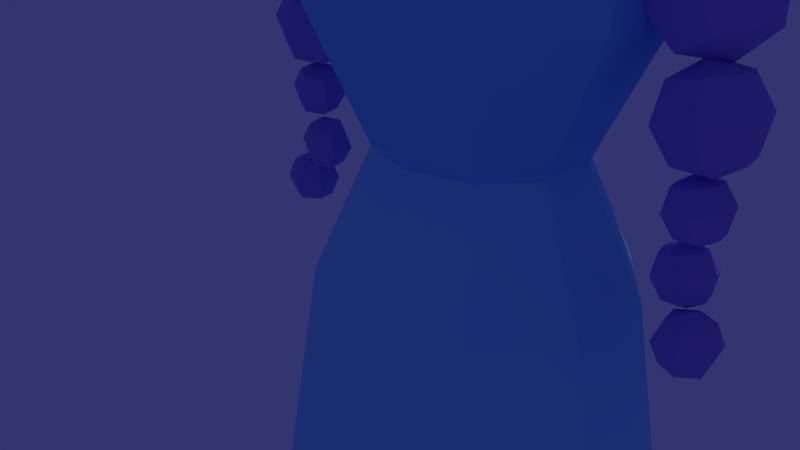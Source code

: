 # Source: enemy.blend  (saved by Blender 2.71.0; exported with 4.5.12 LTS)
import bpy
from mathutils import Matrix  # noqa: F401  (used for matrix-valued properties, if any)

bpy.ops.wm.read_factory_settings(use_empty=True)
scene = bpy.context.scene
scene.name = 'Scene'

# ---- collections
col_collection_1 = bpy.data.collections.new('Collection 1'); scene.collection.children.link(col_collection_1)

# ---- materials (node trees are filled in below, after node groups)
mat_material_006 = bpy.data.materials.new('Material.006')
mat_material_006.alpha_threshold = 0.0
mat_material_006.use_transparent_shadow = False
mat_material_006.diffuse_color = (0.3324, 0.7811, 1.0, 1.0)
mat_material_006.roughness = 0.5
mat_material_006.specular_intensity = 0.0
mat_material_006.line_color = (0.0, 0.0, 0.0, 1.0)
mat_material_004 = bpy.data.materials.new('Material.004')
mat_material_004.alpha_threshold = 0.0
mat_material_004.use_transparent_shadow = False
mat_material_004.diffuse_color = (1.0, 0.2394, 0.9584, 1.0)
mat_material_004.roughness = 0.5
mat_material_004.specular_intensity = 0.0
mat_material_004.line_color = (0.0, 0.0, 0.0, 1.0)
mat_material_001 = bpy.data.materials.new('Material.001')
mat_material_001.alpha_threshold = 0.0
mat_material_001.use_transparent_shadow = False
mat_material_001.diffuse_color = (0.7714, 0.1417, 0.9699, 1.0)
mat_material_001.roughness = 0.5
mat_material_001.specular_intensity = 0.0
mat_material_001.line_color = (0.0, 0.0, 0.0, 1.0)
mat_material_003 = bpy.data.materials.new('Material.003')
mat_material_003.alpha_threshold = 0.0
mat_material_003.use_transparent_shadow = False
mat_material_003.diffuse_color = (0.235, 0.6328, 1.0, 1.0)
mat_material_003.roughness = 0.5
mat_material_003.specular_intensity = 0.0
mat_material_003.line_color = (0.0, 0.0, 0.0, 1.0)
mat_material_002 = bpy.data.materials.new('Material.002')
mat_material_002.alpha_threshold = 0.0
mat_material_002.use_transparent_shadow = False
mat_material_002.diffuse_color = (0.3957, 0.2968, 0.8, 1.0)
mat_material_002.roughness = 0.5
mat_material_002.line_color = (0.0, 0.0, 0.0, 1.0)

# ---- material node trees

# ---- world
world_world = bpy.data.worlds.new('World'); scene.world = world_world
world_world.color = (0.03232, 0.03506, 0.1626)
world_world.use_sun_shadow = False
world_world.sun_shadow_jitter_overblur = 0.0
world_world.cycles.sampling_method = 'MANUAL'
world_world.cycles.sample_map_resolution = 256

# ---- cameras
cam_camera = bpy.data.cameras.new('Camera')
cam_camera.clip_end = 100.0
cam_camera.lens = 35.0
cam_camera.sensor_width = 32.0
cam_camera.sensor_height = 18.0
cam_camera.ortho_scale = 7.314
cam_camera.dof.focus_distance = 0.0
cam_camera.dof.aperture_fstop = 128.0

# ---- lights
light_lamp = bpy.data.lights.new('Lamp', 'POINT')
light_lamp.transmission_factor = 0.0
light_lamp.cutoff_distance = 30.0
light_lamp.energy = 100.0
light_lamp.shadow_buffer_clip_start = 1.001
light_lamp.shadow_soft_size = 0.1
light_lamp.shadow_maximum_resolution = 0.006
light_lamp.use_absolute_resolution = True
light_lamp.cycles.use_multiple_importance_sampling = False

# ---- meshes
me_cylinder_003 = bpy.data.meshes.new('Cylinder.003')
me_cylinder_003.from_pydata([(-1.089e-08, 1.747, -1.392), (1.151, 1.414, -1.392), (1.863, 0.54, -1.392), (1.863, -0.54, -1.392), (1.151, -1.414, -1.392), (-1.821e-07, -1.747, -1.392), (-1.151, -1.414, -1.392), (-1.863, -0.54, -1.392), (-1.863, 0.54, -1.392), (-1.151, 1.414, -1.392), (0.5757, 1.58, -1.392), (-9.354e-09, 0.7517, 0.5957), (0.4953, 0.6081, 0.5957), (1.507, 0.9768, -1.392), (0.8015, 0.2323, 0.5957), (1.863, -5.939e-08, -1.392), (0.8015, -0.2323, 0.5957), (1.507, -0.9768, -1.392), (0.4953, -0.6081, 0.5957), (0.5757, -1.58, -1.392), (-8.303e-08, -0.7517, 0.5957), (-0.5757, -1.58, -1.392), (-0.4953, -0.6081, 0.5957), (-1.507, -0.9768, -1.392), (-0.8015, -0.2323, 0.5957), (-1.863, 2.839e-08, -1.392), (-0.8015, 0.2323, 0.5957), (-1.507, 0.9768, -1.392), (-0.4953, 0.6081, 0.5957), (-0.5757, 1.58, -1.392), (0.2477, 0.6799, 0.5957), (0.6484, 0.4202, 0.5957), (0.8015, -6.324e-09, 0.5957), (0.6484, -0.4202, 0.5957), (0.2477, -0.6799, 0.5957), (-0.2477, -0.6799, 0.5957), (-0.6484, -0.4202, 0.5957), (-0.8015, 3.144e-08, 0.5957), (-0.2477, 0.6799, 0.5957), (-0.6484, 0.4202, 0.5957), (0.8636, 1.497, -1.392), (0.7818, 0.9598, 0.1551), (1.685, 0.7584, -1.392), (1.265, 0.3666, 0.1551), (1.863, -0.27, -1.392), (1.265, -0.3666, 0.1551), (1.329, -1.195, -1.392), (0.7818, -0.9598, 0.1551), (0.2879, -1.664, -1.392), (-1.241e-07, -1.186, 0.1551), (-0.8636, -1.497, -1.392), (-0.7818, -0.9598, 0.1551), (-1.685, -0.7584, -1.392), (-1.265, -0.3666, 0.1551), (-1.863, 0.27, -1.392), (-1.265, 0.3666, 0.1551), (-1.329, 1.195, -1.392), (-0.7818, 0.9598, 0.1551), (-0.2879, 1.664, -1.392), (0.2879, 1.664, -1.392), (-7.869e-09, 1.186, 0.1551), (1.329, 1.195, -1.392), (1.863, 0.27, -1.392), (1.685, -0.7584, -1.392), (0.8636, -1.497, -1.392), (-0.2879, -1.664, -1.392), (-1.329, -1.195, -1.392), (-1.863, -0.27, -1.392), (-1.685, 0.7584, -1.392), (-0.8636, 1.497, -1.392), (0.3715, 0.644, 0.5957), (0.1238, 0.7158, 0.5957), (0.3909, 1.073, 0.1551), (0.7249, 0.3262, 0.5957), (0.5719, 0.5142, 0.5957), (1.023, 0.6632, 0.1551), (0.8015, -0.1161, 0.5957), (0.8015, 0.1161, 0.5957), (1.265, -2.98e-08, 0.1551), (0.5719, -0.5142, 0.5957), (0.7249, -0.3262, 0.5957), (1.023, -0.6632, 0.1551), (0.1238, -0.7158, 0.5957), (0.3715, -0.644, 0.5957), (0.3909, -1.073, 0.1551), (-0.3715, -0.644, 0.5957), (-0.1238, -0.7158, 0.5957), (-0.3909, -1.073, 0.1551), (-0.7249, -0.3262, 0.5957), (-0.5719, -0.5142, 0.5957), (-1.023, -0.6632, 0.1551), (-0.8015, 0.1161, 0.5957), (-0.8015, -0.1161, 0.5957), (-1.265, 2.98e-08, 0.1551), (-0.1238, 0.7158, 0.5957), (-0.3715, 0.644, 0.5957), (-0.3909, 1.073, 0.1551), (-0.5719, 0.5142, 0.5957), (-0.7249, 0.3262, 0.5957), (-1.023, 0.6632, 0.1551), (0.5863, 1.016, 0.1551), (0.1954, 1.13, 0.1551), (1.144, 0.5149, 0.1551), (0.9026, 0.8115, 0.1551), (1.265, -0.1833, 0.1551), (1.265, 0.1833, 0.1551), (0.9026, -0.8115, 0.1551), (1.144, -0.5149, 0.1551), (0.1954, -1.13, 0.1551), (0.5863, -1.016, 0.1551), (-0.5863, -1.016, 0.1551), (-0.1954, -1.13, 0.1551), (-1.144, -0.5149, 0.1551), (-0.9026, -0.8115, 0.1551), (-1.265, 0.1833, 0.1551), (-1.265, -0.1833, 0.1551), (-0.1954, 1.13, 0.1551), (-0.5863, 1.016, 0.1551), (-0.9026, 0.8115, 0.1551), (-1.144, 0.5149, 0.1551)], [], [(0, 59, 10, 40, 1, 61, 13, 42, 2, 62, 15, 44, 3, 63, 17, 46, 4, 64, 19, 48, 5, 65, 21, 50, 6, 66, 23, 52, 7, 67, 25, 54, 8, 68, 27, 56, 9, 69, 29, 58), (116, 60, 0, 58, 29, 69, 9, 57, 117, 96), (100, 41, 1, 40, 10, 59, 0, 60, 101, 72), (76, 16, 45, 104, 78, 105, 43, 14, 77, 32), (102, 43, 2, 42, 13, 61, 1, 41, 103, 75), (79, 18, 47, 106, 81, 107, 45, 16, 80, 33), (104, 45, 3, 44, 15, 62, 2, 43, 105, 78), (106, 47, 4, 46, 17, 63, 3, 45, 107, 81), (108, 49, 5, 48, 19, 64, 4, 47, 109, 84), (82, 20, 49, 108, 84, 109, 47, 18, 83, 34), (110, 51, 6, 50, 21, 65, 5, 49, 111, 87), (85, 22, 51, 110, 87, 111, 49, 20, 86, 35), (70, 12, 41, 100, 72, 101, 60, 11, 71, 30), (88, 24, 53, 112, 90, 113, 51, 22, 89, 36), (118, 57, 9, 56, 27, 68, 8, 55, 119, 99), (97, 28, 57, 118, 99, 119, 55, 26, 98, 39), (94, 11, 60, 116, 96, 117, 57, 28, 95, 38), (114, 55, 8, 54, 25, 67, 7, 53, 115, 93), (91, 26, 55, 114, 93, 115, 53, 24, 92, 37), (112, 53, 7, 52, 23, 66, 6, 51, 113, 90), (73, 14, 43, 102, 75, 103, 41, 12, 74, 31)])
me_cylinder_003.materials.append(mat_material_006)
me_cylinder_003.use_remesh_preserve_volume = False
me_cylinder_003.use_remesh_preserve_attributes = False
me_cylinder_003.use_mirror_vertex_groups = False
me_cylinder_003.update()
me_cylinder_002 = bpy.data.meshes.new('Cylinder.002')
me_cylinder_002.from_pydata([(0.2675, -0.8232, 1.216), (-0.7002, -0.5087, 1.216), (-0.7002, 0.5087, 1.216), (0.2675, 0.8232, 1.216), (0.8655, 0.0, 1.216), (0.0, 0.0, 1.053), (0.9203, -0.299, 1.349), (0.9203, 0.299, 1.349), (0.0, -0.9677, 1.349), (0.5688, -0.7829, 1.349), (-0.9203, -0.299, 1.349), (-0.5688, -0.7829, 1.349), (-0.5688, 0.7829, 1.349), (-0.9203, 0.299, 1.349), (0.5688, 0.7829, 1.349), (0.0, 0.9677, 1.349), (0.666, -0.4838, 1.193), (-0.2544, -0.7829, 1.193), (-0.8232, 0.0, 1.193), (-0.2544, 0.7829, 1.193), (0.666, 0.4838, 1.193), (0.1572, -0.4838, 1.097), (0.5087, 0.0, 1.097), (-0.4116, -0.299, 1.097), (-0.4116, 0.299, 1.097), (0.1572, 0.4838, 1.097)], [], [(0, 16, 21), (1, 17, 23), (2, 18, 24), (3, 19, 25), (4, 20, 22), (6, 7, 4), (8, 9, 0), (10, 11, 1), (12, 13, 2), (14, 15, 3), (9, 16, 0), (9, 6, 16), (6, 4, 16), (11, 17, 1), (11, 8, 17), (8, 0, 17), (13, 18, 2), (13, 10, 18), (10, 1, 18), (15, 19, 3), (15, 12, 19), (12, 2, 19), (7, 20, 4), (7, 14, 20), (14, 3, 20), (21, 22, 5), (21, 16, 22), (16, 4, 22), (23, 21, 5), (23, 17, 21), (17, 0, 21), (24, 23, 5), (24, 18, 23), (18, 1, 23), (25, 24, 5), (25, 19, 24), (19, 2, 24), (22, 25, 5), (22, 20, 25), (20, 3, 25)])
me_cylinder_002.materials.append(mat_material_004)
me_cylinder_002.use_remesh_preserve_volume = False
me_cylinder_002.use_remesh_preserve_attributes = False
me_cylinder_002.use_mirror_vertex_groups = False
me_cylinder_002.update()
me_sphere_002 = bpy.data.meshes.new('Sphere.002')
me_sphere_002.from_pydata([(-0.866, 0.0, -0.5), (8.742e-08, 0.0, -1.0), (1.253e-07, 0.866, 0.5), (1.253e-07, 0.866, -0.5), (0.866, -7.571e-08, 0.5), (0.866, -7.571e-08, -0.5), (-2.614e-08, -0.866, 0.5), (-2.614e-08, -0.866, -0.5), (0.0, 2.132e-14, 1.0), (-0.866, 1.514e-07, 0.5)], [], [(3, 2, 4, 5), (5, 4, 6, 7), (1, 0, 3), (0, 9, 2, 3), (9, 8, 2), (1, 3, 5), (2, 8, 4), (1, 5, 7), (4, 8, 6), (1, 7, 0), (7, 6, 9, 0), (6, 8, 9)])
me_sphere_002.materials.append(mat_material_001)
me_sphere_002.use_remesh_preserve_volume = False
me_sphere_002.use_remesh_preserve_attributes = False
me_sphere_002.use_mirror_vertex_groups = False
me_sphere_002.update()
me_cylinder_001 = bpy.data.meshes.new('Cylinder.001')
me_cylinder_001.from_pydata([(0.9203, -0.299, 1.349), (0.9203, 0.299, 1.349), (0.0, -0.9677, 1.349), (0.5688, -0.7829, 1.349), (-0.9203, -0.299, 1.349), (-0.5688, -0.7829, 1.349), (-0.5688, 0.7829, 1.349), (-0.9203, 0.299, 1.349), (0.5688, 0.7829, 1.349), (0.0, 0.9677, 1.349), (-7.869e-09, 1.186, 1.392), (0.7818, 0.9598, 1.392), (1.265, 0.3666, 1.392), (1.265, -0.3666, 1.392), (0.7818, -0.9598, 1.392), (-1.241e-07, -1.186, 1.392), (-0.7818, -0.9598, 1.392), (-1.265, -0.3666, 1.392), (-1.265, 0.3666, 1.392), (-0.7818, 0.9598, 1.392), (0.3909, 1.073, 1.392), (-9.354e-09, 0.7517, 0.5957), (0.4953, 0.6081, 0.5957), (1.023, 0.6632, 1.392), (0.8015, 0.2323, 0.5957), (1.265, -2.98e-08, 1.392), (0.8015, -0.2323, 0.5957), (1.023, -0.6632, 1.392), (0.4953, -0.6081, 0.5957), (0.3909, -1.073, 1.392), (-8.303e-08, -0.7517, 0.5957), (-0.3909, -1.073, 1.392), (-0.4953, -0.6081, 0.5957), (-1.023, -0.6632, 1.392), (-0.8015, -0.2323, 0.5957), (-1.265, 0.0, 1.392), (-0.8015, 0.2323, 0.5957), (-1.023, 0.6632, 1.392), (-0.4953, 0.6081, 0.5957), (-0.3909, 1.073, 1.392), (0.2477, 0.6799, 0.5957), (0.6484, 0.4202, 0.5957), (0.8015, -6.324e-09, 0.5957), (0.6484, -0.4202, 0.5957), (0.2477, -0.6799, 0.5957), (-0.2477, -0.6799, 0.5957), (-0.6484, -0.4202, 0.5957), (-0.8015, 3.144e-08, 0.5957), (-0.2477, 0.6799, 0.5957), (-0.6484, 0.4202, 0.5957), (0.1954, 1.13, 1.392), (-7.869e-09, 1.186, 1.066), (0.9026, 0.8115, 1.392), (1.265, 0.1833, 1.392), (1.144, -0.5149, 1.392), (0.5863, -1.016, 1.392), (-0.1954, -1.13, 1.392), (-0.9026, -0.8115, 1.392), (-1.265, -0.1833, 1.392), (-1.144, 0.5149, 1.392), (-0.5863, 1.016, 1.392), (0.5863, 1.016, 1.392), (0.7818, 0.9598, 1.066), (1.144, 0.5149, 1.392), (1.265, 0.3666, 1.066), (1.265, -0.1833, 1.392), (1.265, -0.3666, 1.066), (0.9026, -0.8115, 1.392), (0.7818, -0.9598, 1.066), (0.1954, -1.13, 1.392), (-1.241e-07, -1.186, 1.066), (-0.5863, -1.016, 1.392), (-0.7818, -0.9598, 1.066), (-1.144, -0.5149, 1.392), (-1.265, -0.3666, 1.066), (-1.265, 0.1833, 1.392), (-1.265, 0.3666, 1.066), (-0.9026, 0.8115, 1.392), (-0.7818, 0.9598, 1.066), (-0.1954, 1.13, 1.392), (0.3715, 0.644, 0.5957), (0.1238, 0.7158, 0.5957), (0.3909, 1.073, 1.066), (0.7249, 0.3262, 0.5957), (0.5719, 0.5142, 0.5957), (1.023, 0.6632, 1.066), (0.8015, -0.1161, 0.5957), (0.8015, 0.1161, 0.5957), (1.265, -2.98e-08, 1.066), (0.5719, -0.5142, 0.5957), (0.7249, -0.3262, 0.5957), (1.023, -0.6632, 1.066), (0.1238, -0.7158, 0.5957), (0.3715, -0.644, 0.5957), (0.3909, -1.073, 1.066), (-0.3715, -0.644, 0.5957), (-0.1238, -0.7158, 0.5957), (-0.3909, -1.073, 1.066), (-0.7249, -0.3262, 0.5957), (-0.5719, -0.5142, 0.5957), (-1.023, -0.6632, 1.066), (-0.8015, 0.1161, 0.5957), (-0.8015, -0.1161, 0.5957), (-1.265, 1.49e-08, 1.066), (-0.1238, 0.7158, 0.5957), (-0.3715, 0.644, 0.5957), (-0.3909, 1.073, 1.066), (-0.5719, 0.5142, 0.5957), (-0.7249, 0.3262, 0.5957), (-1.023, 0.6632, 1.066), (0.5863, 1.016, 1.066), (1.144, 0.5149, 1.066), (1.265, -0.1833, 1.066), (0.9026, -0.8115, 1.066), (0.1954, -1.13, 1.066), (-0.5863, -1.016, 1.066), (-1.144, -0.5149, 1.066), (-1.265, 0.1833, 1.066), (-0.1954, 1.13, 1.066), (-0.9026, 0.8115, 1.066), (0.1954, 1.13, 1.066), (0.9026, 0.8115, 1.066), (1.265, 0.1833, 1.066), (1.144, -0.5149, 1.066), (0.5863, -1.016, 1.066), (-0.1954, -1.13, 1.066), (-0.9026, -0.8115, 1.066), (-1.265, -0.1833, 1.066), (-0.5863, 1.016, 1.066), (-1.144, 0.5149, 1.066)], [], [(6, 9, 10, 79, 39, 60, 19), (7, 6, 19, 77, 37, 59, 18), (4, 7, 18, 75, 35, 58, 17), (5, 4, 17, 73, 33, 57, 16), (2, 5, 16, 71, 31, 56, 15), (3, 2, 15, 69, 29, 55, 14), (0, 3, 14, 67, 27, 54, 13), (1, 0, 13, 65, 25, 53, 12), (8, 1, 12, 63, 23, 52, 11), (9, 8, 11, 61, 20, 50, 10), (79, 10, 51, 118, 106, 128, 78, 19, 60, 39), (63, 12, 64, 111, 85, 121, 62, 11, 52, 23), (61, 11, 62, 110, 82, 120, 51, 10, 50, 20), (111, 64, 24, 83, 41, 84, 22, 62, 121, 85), (112, 66, 26, 86, 42, 87, 24, 64, 122, 88), (113, 68, 28, 89, 43, 90, 26, 66, 123, 91), (67, 14, 68, 113, 91, 123, 66, 13, 54, 27), (65, 13, 66, 112, 88, 122, 64, 12, 53, 25), (114, 70, 30, 92, 44, 93, 28, 68, 124, 94), (69, 15, 70, 114, 94, 124, 68, 14, 55, 29), (115, 72, 32, 95, 45, 96, 30, 70, 125, 97), (71, 16, 72, 115, 97, 125, 70, 15, 56, 31), (73, 17, 74, 116, 100, 126, 72, 16, 57, 33), (75, 18, 76, 117, 103, 127, 74, 17, 58, 35), (116, 74, 34, 98, 46, 99, 32, 72, 126, 100), (117, 76, 36, 101, 47, 102, 34, 74, 127, 103), (118, 51, 21, 104, 48, 105, 38, 78, 128, 106), (119, 78, 38, 107, 49, 108, 36, 76, 129, 109), (77, 19, 78, 119, 109, 129, 76, 18, 59, 37), (110, 62, 22, 80, 40, 81, 21, 51, 120, 82)])
me_cylinder_001.materials.append(mat_material_003)
me_cylinder_001.use_remesh_preserve_volume = False
me_cylinder_001.use_remesh_preserve_attributes = False
me_cylinder_001.use_mirror_vertex_groups = False
me_cylinder_001.update()
me_sphere_008 = bpy.data.meshes.new('Sphere.008')
me_sphere_008.from_pydata([(1.035, 0.6683, 10.98), (-0.07093, 0.7651, 10.07), (-0.2083, 0.7771, 8.637), (0.7035, 0.6973, 7.527), (1.72, 1.764, 10.67), (0.8978, 2.315, 9.628), (0.4767, 1.873, 8.325), (2.89, 1.662, 10.05), (2.552, 2.17, 8.746), (1.646, 1.771, 7.701), (3.374, 0.4637, 9.737), (3.237, 0.4757, 8.304), (2.13, 0.5725, 7.389), (2.689, -0.6321, 10.05), (2.268, -1.074, 8.746), (1.445, -0.5233, 7.701), (2.462, 0.5435, 10.85), (1.52, -0.5298, 10.67), (0.614, -0.9293, 9.628), (0.276, -0.421, 8.325), (-0.1167, 0.3367, 7.505), (-0.8218, 0.3984, 6.548), (-0.6466, 0.3831, 5.371), (0.3064, 0.2997, 4.663), (0.4977, 1.239, 7.372), (0.04699, 1.674, 6.36), (-0.03224, 1.285, 5.238), (1.56, 1.146, 7.106), (1.55, 1.543, 5.984), (1.03, 1.192, 4.972), (2.009, 0.1508, 6.973), (2.184, 0.1355, 5.796), (1.479, 0.1972, 4.839), (1.394, -0.7512, 7.106), (1.315, -1.14, 5.984), (0.8645, -0.7048, 4.972), (1.056, 0.2342, 7.681), (0.3317, -0.6582, 7.372), (-0.1877, -1.009, 6.36), (-0.1982, -0.6119, 5.238), (0.09092, 0.2816, 4.556), (-0.3626, 0.3213, 3.941), (-0.2499, 0.3115, 3.184), (0.363, 0.2578, 2.729), (0.486, 0.8618, 4.471), (0.1962, 1.142, 3.82), (0.1452, 0.8916, 3.099), (1.17, 0.802, 4.3), (1.163, 1.057, 3.578), (0.8287, 0.8318, 2.927), (1.458, 0.162, 4.214), (1.571, 0.1522, 3.457), (1.117, 0.1919, 2.842), (1.063, -0.4181, 4.3), (1.012, -0.6683, 3.578), (0.722, -0.3883, 2.927), (0.845, 0.2157, 4.669), (0.3793, -0.3583, 4.471), (0.04522, -0.5837, 3.82), (0.03847, -0.3285, 3.099), (0.3642, 0.3887, 2.502), (-0.08934, 0.4284, 1.887), (0.02336, 0.4186, 1.13), (0.6363, 0.3649, 0.6744), (0.7564, 0.9361, 2.416), (0.4654, 1.203, 1.766), (0.4156, 0.9659, 1.044), (1.44, 0.8763, 2.245), (1.432, 1.118, 1.524), (1.099, 0.9061, 0.873), (1.731, 0.2692, 2.16), (1.844, 0.2593, 1.403), (1.39, 0.299, 0.7875), (1.339, -0.2782, 2.245), (1.289, -0.5148, 1.524), (0.9981, -0.2484, 0.873), (1.118, 0.3228, 2.615), (0.6554, -0.2184, 2.416), (0.3225, -0.4302, 1.766), (0.3146, -0.1886, 1.044), (-0.7071, 0.0, 0.7071), (-1.0, 0.0, -4.371e-08), (-0.7071, 0.0, -0.7071), (8.742e-08, 0.0, -1.0), (-0.3536, 0.6124, 0.7071), (-0.5, 0.866, -4.371e-08), (-0.3536, 0.6124, -0.7071), (0.3536, 0.6124, 0.7071), (0.5, 0.866, -4.371e-08), (0.3536, 0.6124, -0.7071), (0.7071, -1.031e-07, 0.7071), (1.0, -1.627e-07, -4.371e-08), (0.7071, -1.031e-07, -0.7071), (0.3536, -0.6124, 0.7071), (0.5, -0.866, -4.371e-08), (0.3536, -0.6124, -0.7071), (4.371e-08, -7.571e-08, 1.0), (-0.3536, -0.6124, 0.7071), (-0.5, -0.866, -4.371e-08), (-0.3536, -0.6124, -0.7071)], [], [(2, 1, 5, 6), (1, 0, 4, 5), (6, 5, 8, 9), (5, 4, 7, 8), (9, 8, 11, 12), (8, 7, 10, 11), (12, 11, 14, 15), (11, 10, 13, 14), (15, 14, 18, 19), (14, 13, 17, 18), (3, 2, 6), (0, 16, 4), (3, 6, 9), (4, 16, 7), (3, 9, 12), (7, 16, 10), (3, 12, 15), (10, 16, 13), (3, 15, 19), (13, 16, 17), (3, 19, 2), (19, 18, 1, 2), (18, 17, 0, 1), (17, 16, 0), (22, 21, 25, 26), (21, 20, 24, 25), (26, 25, 28, 29), (25, 24, 27, 28), (29, 28, 31, 32), (28, 27, 30, 31), (32, 31, 34, 35), (31, 30, 33, 34), (35, 34, 38, 39), (34, 33, 37, 38), (23, 22, 26), (20, 36, 24), (23, 26, 29), (24, 36, 27), (23, 29, 32), (27, 36, 30), (23, 32, 35), (30, 36, 33), (23, 35, 39), (33, 36, 37), (23, 39, 22), (39, 38, 21, 22), (38, 37, 20, 21), (37, 36, 20), (42, 41, 45, 46), (41, 40, 44, 45), (46, 45, 48, 49), (45, 44, 47, 48), (49, 48, 51, 52), (48, 47, 50, 51), (52, 51, 54, 55), (51, 50, 53, 54), (55, 54, 58, 59), (54, 53, 57, 58), (43, 42, 46), (40, 56, 44), (43, 46, 49), (44, 56, 47), (43, 49, 52), (47, 56, 50), (43, 52, 55), (50, 56, 53), (43, 55, 59), (53, 56, 57), (43, 59, 42), (59, 58, 41, 42), (58, 57, 40, 41), (57, 56, 40), (62, 61, 65, 66), (61, 60, 64, 65), (66, 65, 68, 69), (65, 64, 67, 68), (69, 68, 71, 72), (68, 67, 70, 71), (72, 71, 74, 75), (71, 70, 73, 74), (75, 74, 78, 79), (74, 73, 77, 78), (63, 62, 66), (60, 76, 64), (63, 66, 69), (64, 76, 67), (63, 69, 72), (67, 76, 70), (63, 72, 75), (70, 76, 73), (63, 75, 79), (73, 76, 77), (63, 79, 62), (79, 78, 61, 62), (78, 77, 60, 61), (77, 76, 60), (82, 81, 85, 86), (81, 80, 84, 85), (86, 85, 88, 89), (85, 84, 87, 88), (89, 88, 91, 92), (88, 87, 90, 91), (92, 91, 94, 95), (91, 90, 93, 94), (95, 94, 98, 99), (94, 93, 97, 98), (83, 82, 86), (80, 96, 84), (83, 86, 89), (84, 96, 87), (83, 89, 92), (87, 96, 90), (83, 92, 95), (90, 96, 93), (83, 95, 99), (93, 96, 97), (83, 99, 82), (99, 98, 81, 82), (98, 97, 80, 81), (97, 96, 80)])
me_sphere_008.materials.append(mat_material_002)
me_sphere_008.use_remesh_preserve_volume = False
me_sphere_008.use_remesh_preserve_attributes = False
me_sphere_008.use_mirror_vertex_groups = False
me_sphere_008.update()
me_sphere_009 = bpy.data.meshes.new('Sphere.009')
me_sphere_009.from_pydata([(1.035, 0.6683, 10.98), (-0.07093, 0.7651, 10.07), (-0.2083, 0.7771, 8.637), (0.7035, 0.6973, 7.527), (1.72, 1.764, 10.67), (0.8978, 2.315, 9.628), (0.4767, 1.873, 8.325), (2.89, 1.662, 10.05), (2.552, 2.17, 8.746), (1.646, 1.771, 7.701), (3.374, 0.4637, 9.737), (3.237, 0.4757, 8.304), (2.13, 0.5725, 7.389), (2.689, -0.6321, 10.05), (2.268, -1.074, 8.746), (1.445, -0.5233, 7.701), (2.462, 0.5435, 10.85), (1.52, -0.5298, 10.67), (0.614, -0.9293, 9.628), (0.276, -0.421, 8.325), (-0.1167, 0.3367, 7.505), (-0.8218, 0.3984, 6.548), (-0.6466, 0.3831, 5.371), (0.3064, 0.2997, 4.663), (0.4977, 1.239, 7.372), (0.04699, 1.674, 6.36), (-0.03224, 1.285, 5.238), (1.56, 1.146, 7.106), (1.55, 1.543, 5.984), (1.03, 1.192, 4.972), (2.009, 0.1508, 6.973), (2.184, 0.1355, 5.796), (1.479, 0.1972, 4.839), (1.394, -0.7512, 7.106), (1.315, -1.14, 5.984), (0.8645, -0.7048, 4.972), (1.056, 0.2342, 7.681), (0.3317, -0.6582, 7.372), (-0.1877, -1.009, 6.36), (-0.1982, -0.6119, 5.238), (0.09092, 0.2816, 4.556), (-0.3626, 0.3213, 3.941), (-0.2499, 0.3115, 3.184), (0.363, 0.2578, 2.729), (0.486, 0.8618, 4.471), (0.1962, 1.142, 3.82), (0.1452, 0.8916, 3.099), (1.17, 0.802, 4.3), (1.163, 1.057, 3.578), (0.8287, 0.8318, 2.927), (1.458, 0.162, 4.214), (1.571, 0.1522, 3.457), (1.117, 0.1919, 2.842), (1.063, -0.4181, 4.3), (1.012, -0.6683, 3.578), (0.722, -0.3883, 2.927), (0.845, 0.2157, 4.669), (0.3793, -0.3583, 4.471), (0.04522, -0.5837, 3.82), (0.03847, -0.3285, 3.099), (0.3642, 0.3887, 2.502), (-0.08934, 0.4284, 1.887), (0.02336, 0.4186, 1.13), (0.6363, 0.3649, 0.6744), (0.7564, 0.9361, 2.416), (0.4654, 1.203, 1.766), (0.4156, 0.9659, 1.044), (1.44, 0.8763, 2.245), (1.432, 1.118, 1.524), (1.099, 0.9061, 0.873), (1.731, 0.2692, 2.16), (1.844, 0.2593, 1.403), (1.39, 0.299, 0.7875), (1.339, -0.2782, 2.245), (1.289, -0.5148, 1.524), (0.9981, -0.2484, 0.873), (1.118, 0.3228, 2.615), (0.6554, -0.2184, 2.416), (0.3225, -0.4302, 1.766), (0.3146, -0.1886, 1.044), (-0.7071, 0.0, 0.7071), (-1.0, 0.0, -4.371e-08), (-0.7071, 0.0, -0.7071), (8.742e-08, 0.0, -1.0), (-0.3536, 0.6124, 0.7071), (-0.5, 0.866, -4.371e-08), (-0.3536, 0.6124, -0.7071), (0.3536, 0.6124, 0.7071), (0.5, 0.866, -4.371e-08), (0.3536, 0.6124, -0.7071), (0.7071, -1.031e-07, 0.7071), (1.0, -1.627e-07, -4.371e-08), (0.7071, -1.031e-07, -0.7071), (0.3536, -0.6124, 0.7071), (0.5, -0.866, -4.371e-08), (0.3536, -0.6124, -0.7071), (4.371e-08, -7.571e-08, 1.0), (-0.3536, -0.6124, 0.7071), (-0.5, -0.866, -4.371e-08), (-0.3536, -0.6124, -0.7071)], [], [(2, 1, 5, 6), (1, 0, 4, 5), (6, 5, 8, 9), (5, 4, 7, 8), (9, 8, 11, 12), (8, 7, 10, 11), (12, 11, 14, 15), (11, 10, 13, 14), (15, 14, 18, 19), (14, 13, 17, 18), (3, 2, 6), (0, 16, 4), (3, 6, 9), (4, 16, 7), (3, 9, 12), (7, 16, 10), (3, 12, 15), (10, 16, 13), (3, 15, 19), (13, 16, 17), (3, 19, 2), (19, 18, 1, 2), (18, 17, 0, 1), (17, 16, 0), (22, 21, 25, 26), (21, 20, 24, 25), (26, 25, 28, 29), (25, 24, 27, 28), (29, 28, 31, 32), (28, 27, 30, 31), (32, 31, 34, 35), (31, 30, 33, 34), (35, 34, 38, 39), (34, 33, 37, 38), (23, 22, 26), (20, 36, 24), (23, 26, 29), (24, 36, 27), (23, 29, 32), (27, 36, 30), (23, 32, 35), (30, 36, 33), (23, 35, 39), (33, 36, 37), (23, 39, 22), (39, 38, 21, 22), (38, 37, 20, 21), (37, 36, 20), (42, 41, 45, 46), (41, 40, 44, 45), (46, 45, 48, 49), (45, 44, 47, 48), (49, 48, 51, 52), (48, 47, 50, 51), (52, 51, 54, 55), (51, 50, 53, 54), (55, 54, 58, 59), (54, 53, 57, 58), (43, 42, 46), (40, 56, 44), (43, 46, 49), (44, 56, 47), (43, 49, 52), (47, 56, 50), (43, 52, 55), (50, 56, 53), (43, 55, 59), (53, 56, 57), (43, 59, 42), (59, 58, 41, 42), (58, 57, 40, 41), (57, 56, 40), (62, 61, 65, 66), (61, 60, 64, 65), (66, 65, 68, 69), (65, 64, 67, 68), (69, 68, 71, 72), (68, 67, 70, 71), (72, 71, 74, 75), (71, 70, 73, 74), (75, 74, 78, 79), (74, 73, 77, 78), (63, 62, 66), (60, 76, 64), (63, 66, 69), (64, 76, 67), (63, 69, 72), (67, 76, 70), (63, 72, 75), (70, 76, 73), (63, 75, 79), (73, 76, 77), (63, 79, 62), (79, 78, 61, 62), (78, 77, 60, 61), (77, 76, 60), (82, 81, 85, 86), (81, 80, 84, 85), (86, 85, 88, 89), (85, 84, 87, 88), (89, 88, 91, 92), (88, 87, 90, 91), (92, 91, 94, 95), (91, 90, 93, 94), (95, 94, 98, 99), (94, 93, 97, 98), (83, 82, 86), (80, 96, 84), (83, 86, 89), (84, 96, 87), (83, 89, 92), (87, 96, 90), (83, 92, 95), (90, 96, 93), (83, 95, 99), (93, 96, 97), (83, 99, 82), (99, 98, 81, 82), (98, 97, 80, 81), (97, 96, 80)])
me_sphere_009.materials.append(mat_material_002)
me_sphere_009.use_remesh_preserve_volume = False
me_sphere_009.use_remesh_preserve_attributes = False
me_sphere_009.use_mirror_vertex_groups = False
me_sphere_009.update()

# ---- objects
ob_cylinder_002 = bpy.data.objects.new('Cylinder.002', me_cylinder_003)
ob_cylinder_001 = bpy.data.objects.new('Cylinder.001', me_cylinder_002)
ob_sphere = bpy.data.objects.new('Sphere', me_sphere_002)
ob_cylinder = bpy.data.objects.new('Cylinder', me_cylinder_001)
ob_lamp = bpy.data.objects.new('Lamp', light_lamp)
ob_camera = bpy.data.objects.new('Camera', cam_camera)
ob_sphere_005 = bpy.data.objects.new('Sphere.005', me_sphere_008)
ob_sphere_001 = bpy.data.objects.new('Sphere.001', me_sphere_009)

# ---- transforms, parenting, visibility, modifiers, constraints
ob_cylinder_002.location = (0.0, 0.0, 1.635)
ob_cylinder_002.scale = (0.7942, 0.7942, 1.795)
ob_cylinder_002.lineart.crease_threshold = 0.0
ob_cylinder_001.location = (0.0, 0.0, 1.635)
ob_cylinder_001.scale = (0.7942, 0.7942, 1.795)
ob_cylinder_001.lineart.crease_threshold = 0.0
ob_sphere.location = (0.0, 0.0, 5.685)
ob_sphere.scale = (0.9197, 0.9197, 1.505)
ob_sphere.lineart.crease_threshold = 0.0
ob_cylinder.location = (0.0, 0.0, 1.635)
ob_cylinder.scale = (0.7942, 0.7942, 1.795)
ob_cylinder.lineart.crease_threshold = 0.0
ob_lamp.location = (0.282, 1.005, 5.459)
ob_lamp.rotation_euler = (0.6503, 0.05522, 1.866)
ob_lamp.lock_rotations_4d = False
ob_lamp.empty_display_type = 'ARROWS'
ob_lamp.color = (0.0, 0.0, 0.0, 0.0)
ob_lamp.lineart.crease_threshold = 0.0
ob_camera.location = (3.158, -3.574, 4.533)
ob_camera.rotation_euler = (1.109, 0.01082, 0.8149)
ob_camera.lock_rotations_4d = False
ob_camera.empty_display_type = 'ARROWS'
ob_camera.color = (0.0, 0.0, 0.0, 0.0)
ob_camera.display_type = 'WIRE'
ob_camera.lineart.crease_threshold = 0.0
ob_sphere_005.location = (-1.582, -0.006668, 2.012)
ob_sphere_005.rotation_euler = (0.0, -2.98e-08, -0.3736)
ob_sphere_005.scale = (0.1861, 0.1861, 0.1861)
ob_sphere_005.lineart.crease_threshold = 0.0
ob_sphere_001.location = (1.449, -0.006668, 2.012)
ob_sphere_001.rotation_euler = (0.0, -2.98e-08, -0.3736)
ob_sphere_001.scale = (-0.186, 0.1861, 0.1861)
ob_sphere_001.lineart.crease_threshold = 0.0

# ---- collection membership
col_collection_1.objects.link(ob_cylinder_002)
col_collection_1.objects.link(ob_cylinder_001)
col_collection_1.objects.link(ob_sphere)
col_collection_1.objects.link(ob_cylinder)
col_collection_1.objects.link(ob_lamp)
col_collection_1.objects.link(ob_camera)
col_collection_1.objects.link(ob_sphere_005)
col_collection_1.objects.link(ob_sphere_001)

# ---- scene / render settings (as saved in the file)
scene.camera = ob_camera
scene.frame_start = 1; scene.frame_end = 250; scene.frame_set(3)
scene.render.engine = 'BLENDER_EEVEE_NEXT'
scene.render.resolution_percentage = 50
scene.render.dither_intensity = 0.0
scene.cycles.use_denoising = False
scene.cycles.samples = 10
scene.cycles.sampling_pattern = 'TABULATED_SOBOL'
scene.cycles.light_sampling_threshold = 0.0
scene.cycles.use_adaptive_sampling = False
scene.cycles.use_light_tree = False
scene.cycles.blur_glossy = 0.0
scene.cycles.volume_bounces = 1
scene.cycles.pixel_filter_type = 'GAUSSIAN'
scene.cycles.sample_clamp_indirect = 0.0
scene.view_settings.view_transform = 'Standard'
bpy.context.view_layer.update()
